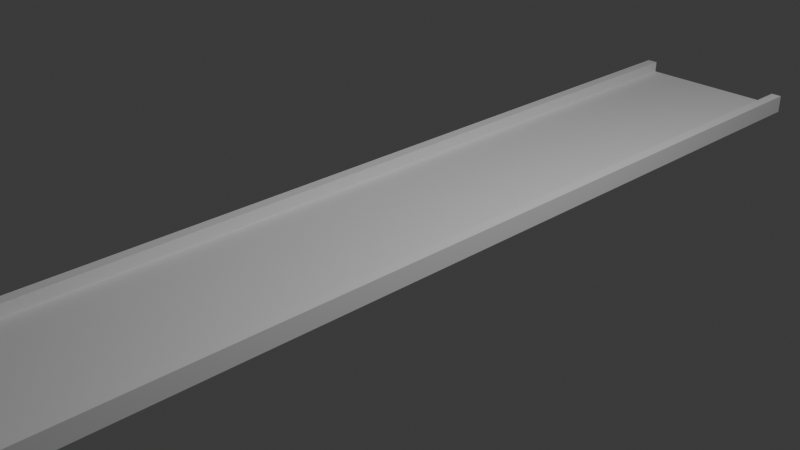 # Source: forkoutr.blend  (saved by Blender 4.4.32; exported with 4.5.12 LTS)
import bpy
from mathutils import Matrix  # noqa: F401  (used for matrix-valued properties, if any)

bpy.ops.wm.read_factory_settings(use_empty=True)
scene = bpy.context.scene
scene.name = 'Scene'

# ---- collections
col_collection = bpy.data.collections.new('Collection'); scene.collection.children.link(col_collection)

# ---- world
world_world = bpy.data.worlds.new('World'); scene.world = world_world
world_world.use_nodes = True; world_world.node_tree.nodes.clear()
_N = world_world.node_tree.nodes; _L = world_world.node_tree.links
n0 = _N.new('ShaderNodeOutputWorld'); n0.name = 'World Output'; n0.location = (300, 300)
n1 = _N.new('ShaderNodeBackground'); n1.name = 'Background'; n1.location = (10, 300)
n1.inputs[0].default_value = (0.05088, 0.05088, 0.05088, 1.0)
_L.new(n1.outputs[0], n0.inputs[0])
n0.is_active_output = True
world_world.color = (0.05088, 0.05088, 0.05088)
world_world.sun_shadow_jitter_overblur = 0.0

# ---- cameras
cam_camera = bpy.data.cameras.new('Camera')
cam_camera.clip_end = 100.0
cam_camera.ortho_scale = 7.314

# ---- lights
light_light = bpy.data.lights.new('Light', 'POINT')
light_light.energy = 1000.0
light_light.shadow_soft_size = 0.1

# ---- meshes
me_cube_001 = bpy.data.meshes.new('Cube.001')
me_cube_001.from_pydata([(-1.0, -1.0, -1.0), (-1.0, -1.0, 1.0), (-1.0, 1.0, -1.0), (-1.0, 1.0, 1.0), (1.0, -1.0, -1.0), (1.0, -1.0, 1.0), (1.0, 1.0, -1.0), (1.0, 1.0, 1.0), (0.0, 1.0, -1.0), (0.0, 1.0, 1.0), (0.0, -1.0, -1.0), (0.0, -1.0, 1.0), (-0.5, 1.0, -1.0), (-0.5, -1.0, 1.0), (-0.5, 1.0, 1.0), (-0.5, -1.0, -1.0), (0.5, 1.0, 1.0), (0.5, -1.0, -1.0), (0.5, 1.0, -1.0), (0.5, -1.0, 1.0), (-0.75, 1.0, -1.0), (-0.75, -1.0, 1.0), (-0.75, 1.0, 1.0), (-0.75, -1.0, -1.0), (0.75, 1.0, 1.0), (0.75, -1.0, -1.0), (0.75, 1.0, -1.0), (0.75, -1.0, 1.0), (-0.875, 1.0, -1.0), (-0.875, -1.0, 1.0), (-0.875, 1.0, 1.0), (-0.875, -1.0, -1.0), (0.875, 1.0, 1.0), (0.875, -1.0, -1.0), (0.875, 1.0, -1.0), (0.875, -1.0, 1.0), (-1.0, -1.0, -4.534), (-1.0, 1.0, -4.534), (1.0, -1.0, -4.534), (1.0, 1.0, -4.534), (-0.875, 1.0, -4.534), (-0.875, -1.0, -4.534), (0.875, -1.0, -4.534), (0.875, 1.0, -4.534), (-0.25, 1.0, 1.0), (-0.25, -1.0, -1.0), (-0.25, 1.0, -1.0), (-0.25, -1.0, 1.0), (0.25, 1.0, -1.0), (0.25, -1.0, 1.0), (0.25, 1.0, 1.0), (0.25, -1.0, -1.0), (-0.125, 1.0, 1.0), (-0.125, -1.0, -1.0), (-0.125, 1.0, -1.0), (-0.125, -1.0, 1.0), (0.125, 1.0, -1.0), (0.125, -1.0, 1.0), (0.125, 1.0, 1.0), (0.125, -1.0, -1.0), (-1.403, -1.291, -1.0), (-1.403, -1.291, 1.0), (-0.9025, -1.291, 1.0), (-0.9025, -1.291, -1.0), (-1.153, -1.291, 1.0), (-1.153, -1.291, -1.0), (-1.278, -1.291, 1.0), (-1.278, -1.291, -1.0), (-1.403, -1.291, -4.534), (-1.278, -1.291, -4.534), (-0.6525, -1.291, -1.0), (-0.6525, -1.291, 1.0), (-0.5275, -1.291, -1.0), (-0.5275, -1.291, 1.0), (-2.04, -1.573, -1.0), (-2.04, -1.573, 1.0), (-1.54, -1.573, 1.0), (-1.54, -1.573, -1.0), (-1.79, -1.573, 1.0), (-1.79, -1.573, -1.0), (-1.915, -1.573, 1.0), (-1.915, -1.573, -1.0), (-2.04, -1.573, -4.534), (-1.915, -1.573, -4.534), (-1.29, -1.573, -1.0), (-1.29, -1.573, 1.0), (-1.165, -1.573, -1.0), (-1.165, -1.573, 1.0), (-3.167, -1.86, -1.0), (-3.167, -1.86, 1.0), (-2.667, -1.86, 1.0), (-2.667, -1.86, -1.0), (-2.917, -1.86, 1.0), (-2.917, -1.86, -1.0), (-3.042, -1.86, 1.0), (-3.042, -1.86, -1.0), (-3.167, -1.86, -4.534), (-3.042, -1.86, -4.534), (-2.417, -1.86, -1.0), (-2.417, -1.86, 1.0), (-2.292, -1.86, -1.0), (-2.292, -1.86, 1.0), (-5.89, -2.336, -1.0), (-5.89, -2.336, 1.0), (-5.39, -2.336, 1.0), (-5.39, -2.336, -1.0), (-5.64, -2.336, 1.0), (-5.64, -2.336, -1.0), (-5.765, -2.336, 1.0), (-5.765, -2.336, -1.0), (-5.89, -2.336, -4.534), (-5.765, -2.336, -4.534), (-5.14, -2.336, -1.0), (-5.14, -2.336, 1.0), (-5.015, -2.336, -1.0), (-5.015, -2.336, 1.0), (-8.254, -2.688, -1.0), (-8.254, -2.688, 1.0), (-7.754, -2.688, 1.0), (-7.754, -2.688, -1.0), (-8.004, -2.688, 1.0), (-8.004, -2.688, -1.0), (-8.129, -2.688, 1.0), (-8.129, -2.688, -1.0), (-8.254, -2.688, -4.534), (-8.129, -2.688, -4.534), (-7.504, -2.688, -1.0), (-7.504, -2.688, 1.0), (-7.379, -2.688, -1.0), (-7.379, -2.688, 1.0), (-12.17, -3.264, -1.0), (-12.17, -3.264, 1.0), (-11.67, -3.264, 1.0), (-11.67, -3.264, -1.0), (-11.92, -3.264, 1.0), (-11.92, -3.264, -1.0), (-12.04, -3.264, 1.0), (-12.04, -3.264, -1.0), (-12.17, -3.264, -4.534), (-12.04, -3.264, -4.534), (-11.42, -3.264, -1.0), (-11.42, -3.264, 1.0), (-11.29, -3.264, -1.0), (-11.29, -3.264, 1.0), (-15.24, -3.839, -1.0), (-15.24, -3.839, 1.0), (-14.74, -3.839, 1.0), (-14.74, -3.839, -1.0), (-14.99, -3.839, 1.0), (-14.99, -3.839, -1.0), (-15.12, -3.839, 1.0), (-15.12, -3.839, -1.0), (-15.24, -3.839, -4.534), (-15.12, -3.839, -4.534), (-14.49, -3.839, -1.0), (-14.49, -3.839, 1.0), (-14.37, -3.839, -1.0), (-14.37, -3.839, 1.0), (1.0, -2.466, -1.0), (1.0, -2.466, 1.0), (0.0, -2.466, -1.0), (0.0, -2.466, 1.0), (0.5, -2.466, -1.0), (0.5, -2.466, 1.0), (0.75, -2.466, -1.0), (0.75, -2.466, 1.0), (0.875, -2.466, -1.0), (0.875, -2.466, 1.0), (1.0, -2.466, -4.534), (0.875, -2.466, -4.534), (0.25, -2.466, 1.0), (0.25, -2.466, -1.0), (-0.125, -2.466, -1.0), (-0.125, -2.466, 1.0), (0.125, -2.466, 1.0), (0.125, -2.466, -1.0)], [], [(0, 1, 3, 2), (34, 32, 7, 6), (6, 7, 5, 4), (53, 55, 73, 72), (2, 28, 40, 37), (30, 3, 1, 29), (58, 9, 11, 57), (54, 8, 10, 53), (33, 42, 169, 166), (54, 52, 9, 8), (20, 22, 14, 12), (20, 12, 15, 23), (44, 14, 13, 47), (21, 29, 66, 64), (25, 33, 166, 164), (24, 16, 19, 27), (48, 18, 17, 51), (48, 50, 16, 18), (28, 20, 23, 31), (28, 30, 22, 20), (14, 22, 21, 13), (1, 0, 60, 61), (32, 24, 27, 35), (4, 5, 159, 158), (18, 26, 25, 17), (18, 16, 24, 26), (2, 3, 30, 28), (27, 19, 163, 165), (22, 30, 29, 21), (23, 15, 63, 65), (55, 53, 172, 173), (7, 32, 35, 5), (26, 34, 33, 25), (26, 24, 32, 34), (43, 39, 38, 42), (37, 40, 41, 36), (28, 31, 41, 40), (33, 34, 43, 42), (0, 36, 68, 60), (0, 2, 37, 36), (34, 6, 39, 43), (6, 4, 38, 39), (13, 21, 64, 62), (52, 44, 47, 55), (12, 14, 44, 46), (12, 46, 45, 15), (56, 58, 50, 48), (56, 48, 51, 59), (17, 25, 164, 162), (16, 50, 49, 19), (9, 52, 55, 11), (57, 11, 161, 174), (46, 44, 52, 54), (46, 54, 53, 45), (8, 56, 59, 10), (8, 9, 58, 56), (10, 59, 175, 160), (50, 58, 57, 49), (69, 67, 81, 83), (68, 69, 83, 82), (72, 73, 87, 86), (65, 63, 77, 79), (70, 72, 86, 84), (71, 62, 76, 85), (31, 23, 65, 67), (29, 1, 61, 66), (15, 45, 70, 63), (45, 53, 72, 70), (36, 41, 69, 68), (55, 47, 71, 73), (41, 31, 67, 69), (47, 13, 62, 71), (74, 82, 96, 88), (76, 78, 92, 90), (83, 81, 95, 97), (82, 83, 97, 96), (86, 87, 101, 100), (79, 77, 91, 93), (62, 64, 78, 76), (60, 68, 82, 74), (67, 65, 79, 81), (63, 70, 84, 77), (61, 60, 74, 75), (73, 71, 85, 87), (64, 66, 80, 78), (66, 61, 75, 80), (89, 88, 102, 103), (91, 98, 112, 105), (95, 93, 107, 109), (88, 96, 110, 102), (90, 92, 106, 104), (97, 95, 109, 111), (81, 79, 93, 95), (77, 84, 98, 91), (75, 74, 88, 89), (87, 85, 99, 101), (78, 80, 94, 92), (80, 75, 89, 94), (85, 76, 90, 99), (84, 86, 100, 98), (113, 104, 118, 127), (108, 103, 117, 122), (106, 108, 122, 120), (115, 113, 127, 129), (103, 102, 116, 117), (105, 112, 126, 119), (101, 99, 113, 115), (92, 94, 108, 106), (94, 89, 103, 108), (99, 90, 104, 113), (98, 100, 114, 112), (93, 91, 105, 107), (100, 101, 115, 114), (96, 97, 111, 110), (128, 129, 143, 142), (121, 119, 133, 135), (126, 128, 142, 140), (127, 118, 132, 141), (122, 117, 131, 136), (120, 122, 136, 134), (112, 114, 128, 126), (107, 105, 119, 121), (114, 115, 129, 128), (110, 111, 125, 124), (111, 109, 123, 125), (104, 106, 120, 118), (102, 110, 124, 116), (109, 107, 121, 123), (136, 131, 145, 150), (134, 136, 150, 148), (143, 141, 155, 157), (131, 130, 144, 145), (133, 140, 154, 147), (137, 135, 149, 151), (124, 125, 139, 138), (125, 123, 137, 139), (118, 120, 134, 132), (116, 124, 138, 130), (123, 121, 135, 137), (119, 126, 140, 133), (117, 116, 130, 131), (129, 127, 141, 143), (151, 150, 145, 144), (154, 155, 146, 147), (147, 146, 148, 149), (149, 148, 150, 151), (151, 144, 152, 153), (156, 157, 155, 154), (141, 132, 146, 155), (140, 142, 156, 154), (135, 133, 147, 149), (142, 143, 157, 156), (138, 139, 153, 152), (139, 137, 151, 153), (132, 134, 148, 146), (130, 138, 152, 144), (175, 174, 161, 160), (164, 165, 163, 162), (166, 167, 165, 164), (158, 166, 169, 168), (158, 159, 167, 166), (162, 163, 170, 171), (160, 161, 173, 172), (171, 170, 174, 175), (35, 27, 165, 167), (38, 4, 158, 168), (5, 35, 167, 159), (19, 49, 170, 163), (42, 38, 168, 169), (49, 57, 174, 170), (59, 51, 171, 175), (53, 10, 160, 172), (11, 55, 173, 161), (51, 17, 162, 171)])
_uv = me_cube_001.uv_layers.new(name='UVMap')
_uv.uv.foreach_set('vector', [0.375, 0.0, 0.625, 0.0, 0.625, 0.25, 0.375, 0.25, 0.375, 0.4844, 0.625, 0.4844, 0.625, 0.5, 0.375, 0.5, 0.375, 0.5, 0.625, 0.5, 0.625, 0.75, 0.375, 0.75, 0.375, 0.8906, 0.625, 0.8906, 0.625, 0.8906, 0.375, 0.8906, 0.375, 0.25, 0.375, 0.2656, 0.375, 0.2656, 0.375, 0.25, 0.8594, 0.5, 0.875, 0.5, 0.875, 0.75, 0.8594, 0.75, 0.7344, 0.5, 0.75, 0.5, 0.75, 0.75, 0.7344, 0.75, 0.2344, 0.5, 0.25, 0.5, 0.25, 0.75, 0.2344, 0.75, 0.3594, 0.75, 0.3594, 0.75, 0.3594, 0.75, 0.3594, 0.75, 0.375, 0.3594, 0.625, 0.3594, 0.625, 0.375, 0.375, 0.375, 0.375, 0.2812, 0.625, 0.2812, 0.625, 0.3125, 0.375, 0.3125, 0.1562, 0.5, 0.1875, 0.5, 0.1875, 0.75, 0.1562, 0.75, 0.7812, 0.5, 0.8125, 0.5, 0.8125, 0.75, 0.7812, 0.75, 0.8438, 0.75, 0.8594, 0.75, 0.8594, 0.75, 0.8438, 0.75, 0.3438, 0.75, 0.3594, 0.75, 0.3594, 0.75, 0.3438, 0.75, 0.6562, 0.5, 0.6875, 0.5, 0.6875, 0.75, 0.6562, 0.75, 0.2812, 0.5, 0.3125, 0.5, 0.3125, 0.75, 0.2812, 0.75, 0.375, 0.4062, 0.625, 0.4062, 0.625, 0.4375, 0.375, 0.4375, 0.1406, 0.5, 0.1562, 0.5, 0.1562, 0.75, 0.1406, 0.75, 0.375, 0.2656, 0.625, 0.2656, 0.625, 0.2812, 0.375, 0.2812, 0.8125, 0.5, 0.8438, 0.5, 0.8438, 0.75, 0.8125, 0.75, 0.625, 0.0, 0.375, 0.0, 0.375, 0.0, 0.625, 0.0, 0.6406, 0.5, 0.6562, 0.5, 0.6562, 0.75, 0.6406, 0.75, 0.375, 0.75, 0.625, 0.75, 0.625, 0.75, 0.375, 0.75, 0.3125, 0.5, 0.3438, 0.5, 0.3438, 0.75, 0.3125, 0.75, 0.375, 0.4375, 0.625, 0.4375, 0.625, 0.4688, 0.375, 0.4688, 0.375, 0.25, 0.625, 0.25, 0.625, 0.2656, 0.375, 0.2656, 0.6562, 0.75, 0.6875, 0.75, 0.6875, 0.75, 0.6562, 0.75, 0.8438, 0.5, 0.8594, 0.5, 0.8594, 0.75, 0.8438, 0.75, 0.1562, 0.75, 0.1875, 0.75, 0.1875, 0.75, 0.1562, 0.75, 0.625, 0.8906, 0.375, 0.8906, 0.375, 0.8906, 0.625, 0.8906, 0.625, 0.5, 0.6406, 0.5, 0.6406, 0.75, 0.625, 0.75, 0.3438, 0.5, 0.3594, 0.5, 0.3594, 0.75, 0.3438, 0.75, 0.375, 0.4688, 0.625, 0.4688, 0.625, 0.4844, 0.375, 0.4844, 0.3594, 0.5, 0.375, 0.5, 0.375, 0.75, 0.3594, 0.75, 0.125, 0.5, 0.1406, 0.5, 0.1406, 0.75, 0.125, 0.75, 0.1406, 0.5, 0.1406, 0.75, 0.1406, 0.75, 0.1406, 0.5, 0.3594, 0.75, 0.3594, 0.5, 0.3594, 0.5, 0.3594, 0.75, 0.375, 0.0, 0.375, 0.0, 0.375, 0.0, 0.375, 0.0, 0.375, 0.0, 0.375, 0.25, 0.375, 0.25, 0.375, 0.0, 0.375, 0.4844, 0.375, 0.5, 0.375, 0.5, 0.375, 0.4844, 0.375, 0.5, 0.375, 0.75, 0.375, 0.75, 0.375, 0.5, 0.8125, 0.75, 0.8438, 0.75, 0.8438, 0.75, 0.8125, 0.75, 0.7656, 0.5, 0.7812, 0.5, 0.7812, 0.75, 0.7656, 0.75, 0.375, 0.3125, 0.625, 0.3125, 0.625, 0.3438, 0.375, 0.3438, 0.1875, 0.5, 0.2188, 0.5, 0.2188, 0.75, 0.1875, 0.75, 0.375, 0.3906, 0.625, 0.3906, 0.625, 0.4062, 0.375, 0.4062, 0.2656, 0.5, 0.2812, 0.5, 0.2812, 0.75, 0.2656, 0.75, 0.3125, 0.75, 0.3438, 0.75, 0.3438, 0.75, 0.3125, 0.75, 0.6875, 0.5, 0.7188, 0.5, 0.7188, 0.75, 0.6875, 0.75, 0.75, 0.5, 0.7656, 0.5, 0.7656, 0.75, 0.75, 0.75, 0.7344, 0.75, 0.75, 0.75, 0.75, 0.75, 0.7344, 0.75, 0.375, 0.3438, 0.625, 0.3438, 0.625, 0.3594, 0.375, 0.3594, 0.2188, 0.5, 0.2344, 0.5, 0.2344, 0.75, 0.2188, 0.75, 0.25, 0.5, 0.2656, 0.5, 0.2656, 0.75, 0.25, 0.75, 0.375, 0.375, 0.625, 0.375, 0.625, 0.3906, 0.375, 0.3906, 0.25, 0.75, 0.2656, 0.75, 0.2656, 0.75, 0.25, 0.75, 0.7188, 0.5, 0.7344, 0.5, 0.7344, 0.75, 0.7188, 0.75, 0.1406, 0.75, 0.1406, 0.75, 0.1406, 0.75, 0.1406, 0.75, 0.125, 0.75, 0.1406, 0.75, 0.1406, 0.75, 0.125, 0.75, 0.375, 0.8906, 0.625, 0.8906, 0.625, 0.8906, 0.375, 0.8906, 0.1562, 0.75, 0.1875, 0.75, 0.1875, 0.75, 0.1562, 0.75, 0.2188, 0.75, 0.2344, 0.75, 0.2344, 0.75, 0.2188, 0.75, 0.7812, 0.75, 0.8125, 0.75, 0.8125, 0.75, 0.7812, 0.75, 0.1406, 0.75, 0.1562, 0.75, 0.1562, 0.75, 0.1406, 0.75, 0.8594, 0.75, 0.875, 0.75, 0.875, 0.75, 0.8594, 0.75, 0.1875, 0.75, 0.2188, 0.75, 0.2188, 0.75, 0.1875, 0.75, 0.2188, 0.75, 0.2344, 0.75, 0.2344, 0.75, 0.2188, 0.75, 0.125, 0.75, 0.1406, 0.75, 0.1406, 0.75, 0.125, 0.75, 0.7656, 0.75, 0.7812, 0.75, 0.7812, 0.75, 0.7656, 0.75, 0.1406, 0.75, 0.1406, 0.75, 0.1406, 0.75, 0.1406, 0.75, 0.7812, 0.75, 0.8125, 0.75, 0.8125, 0.75, 0.7812, 0.75, 0.375, 0.0, 0.375, 0.0, 0.375, 0.0, 0.375, 0.0, 0.8125, 0.75, 0.8438, 0.75, 0.8438, 0.75, 0.8125, 0.75, 0.1406, 0.75, 0.1406, 0.75, 0.1406, 0.75, 0.1406, 0.75, 0.125, 0.75, 0.1406, 0.75, 0.1406, 0.75, 0.125, 0.75, 0.375, 0.8906, 0.625, 0.8906, 0.625, 0.8906, 0.375, 0.8906, 0.1562, 0.75, 0.1875, 0.75, 0.1875, 0.75, 0.1562, 0.75, 0.8125, 0.75, 0.8438, 0.75, 0.8438, 0.75, 0.8125, 0.75, 0.375, 0.0, 0.375, 0.0, 0.375, 0.0, 0.375, 0.0, 0.1406, 0.75, 0.1562, 0.75, 0.1562, 0.75, 0.1406, 0.75, 0.1875, 0.75, 0.2188, 0.75, 0.2188, 0.75, 0.1875, 0.75, 0.625, 0.0, 0.375, 0.0, 0.375, 0.0, 0.625, 0.0, 0.7656, 0.75, 0.7812, 0.75, 0.7812, 0.75, 0.7656, 0.75, 0.8438, 0.75, 0.8594, 0.75, 0.8594, 0.75, 0.8438, 0.75, 0.8594, 0.75, 0.875, 0.75, 0.875, 0.75, 0.8594, 0.75, 0.625, 0.0, 0.375, 0.0, 0.375, 0.0, 0.625, 0.0, 0.1875, 0.75, 0.2188, 0.75, 0.2188, 0.75, 0.1875, 0.75, 0.1406, 0.75, 0.1562, 0.75, 0.1562, 0.75, 0.1406, 0.75, 0.375, 0.0, 0.375, 0.0, 0.375, 0.0, 0.375, 0.0, 0.8125, 0.75, 0.8438, 0.75, 0.8438, 0.75, 0.8125, 0.75, 0.1406, 0.75, 0.1406, 0.75, 0.1406, 0.75, 0.1406, 0.75, 0.1406, 0.75, 0.1562, 0.75, 0.1562, 0.75, 0.1406, 0.75, 0.1875, 0.75, 0.2188, 0.75, 0.2188, 0.75, 0.1875, 0.75, 0.625, 0.0, 0.375, 0.0, 0.375, 0.0, 0.625, 0.0, 0.7656, 0.75, 0.7812, 0.75, 0.7812, 0.75, 0.7656, 0.75, 0.8438, 0.75, 0.8594, 0.75, 0.8594, 0.75, 0.8438, 0.75, 0.8594, 0.75, 0.875, 0.75, 0.875, 0.75, 0.8594, 0.75, 0.7812, 0.75, 0.8125, 0.75, 0.8125, 0.75, 0.7812, 0.75, 0.2188, 0.75, 0.2344, 0.75, 0.2344, 0.75, 0.2188, 0.75, 0.7812, 0.75, 0.8125, 0.75, 0.8125, 0.75, 0.7812, 0.75, 0.8594, 0.75, 0.875, 0.75, 0.875, 0.75, 0.8594, 0.75, 0.8438, 0.75, 0.8594, 0.75, 0.8594, 0.75, 0.8438, 0.75, 0.7656, 0.75, 0.7812, 0.75, 0.7812, 0.75, 0.7656, 0.75, 0.625, 0.0, 0.375, 0.0, 0.375, 0.0, 0.625, 0.0, 0.1875, 0.75, 0.2188, 0.75, 0.2188, 0.75, 0.1875, 0.75, 0.7656, 0.75, 0.7812, 0.75, 0.7812, 0.75, 0.7656, 0.75, 0.8438, 0.75, 0.8594, 0.75, 0.8594, 0.75, 0.8438, 0.75, 0.8594, 0.75, 0.875, 0.75, 0.875, 0.75, 0.8594, 0.75, 0.7812, 0.75, 0.8125, 0.75, 0.8125, 0.75, 0.7812, 0.75, 0.2188, 0.75, 0.2344, 0.75, 0.2344, 0.75, 0.2188, 0.75, 0.1562, 0.75, 0.1875, 0.75, 0.1875, 0.75, 0.1562, 0.75, 0.375, 0.8906, 0.625, 0.8906, 0.625, 0.8906, 0.375, 0.8906, 0.125, 0.75, 0.1406, 0.75, 0.1406, 0.75, 0.125, 0.75, 0.375, 0.8906, 0.625, 0.8906, 0.625, 0.8906, 0.375, 0.8906, 0.1562, 0.75, 0.1875, 0.75, 0.1875, 0.75, 0.1562, 0.75, 0.2188, 0.75, 0.2344, 0.75, 0.2344, 0.75, 0.2188, 0.75, 0.7812, 0.75, 0.8125, 0.75, 0.8125, 0.75, 0.7812, 0.75, 0.8594, 0.75, 0.875, 0.75, 0.875, 0.75, 0.8594, 0.75, 0.8438, 0.75, 0.8594, 0.75, 0.8594, 0.75, 0.8438, 0.75, 0.2188, 0.75, 0.2344, 0.75, 0.2344, 0.75, 0.2188, 0.75, 0.1562, 0.75, 0.1875, 0.75, 0.1875, 0.75, 0.1562, 0.75, 0.375, 0.8906, 0.625, 0.8906, 0.625, 0.8906, 0.375, 0.8906, 0.125, 0.75, 0.1406, 0.75, 0.1406, 0.75, 0.125, 0.75, 0.1406, 0.75, 0.1406, 0.75, 0.1406, 0.75, 0.1406, 0.75, 0.8125, 0.75, 0.8438, 0.75, 0.8438, 0.75, 0.8125, 0.75, 0.375, 0.0, 0.375, 0.0, 0.375, 0.0, 0.375, 0.0, 0.1406, 0.75, 0.1562, 0.75, 0.1562, 0.75, 0.1406, 0.75, 0.8594, 0.75, 0.875, 0.75, 0.875, 0.75, 0.8594, 0.75, 0.8438, 0.75, 0.8594, 0.75, 0.8594, 0.75, 0.8438, 0.75, 0.7656, 0.75, 0.7812, 0.75, 0.7812, 0.75, 0.7656, 0.75, 0.625, 0.0, 0.375, 0.0, 0.375, 0.0, 0.625, 0.0, 0.1875, 0.75, 0.2188, 0.75, 0.2188, 0.75, 0.1875, 0.75, 0.1406, 0.75, 0.1562, 0.75, 0.1562, 0.75, 0.1406, 0.75, 0.125, 0.75, 0.1406, 0.75, 0.1406, 0.75, 0.125, 0.75, 0.1406, 0.75, 0.1406, 0.75, 0.1406, 0.75, 0.1406, 0.75, 0.8125, 0.75, 0.8438, 0.75, 0.8438, 0.75, 0.8125, 0.75, 0.375, 0.0, 0.375, 0.0, 0.375, 0.0, 0.375, 0.0, 0.1406, 0.75, 0.1562, 0.75, 0.1562, 0.75, 0.1406, 0.75, 0.1875, 0.75, 0.2188, 0.75, 0.2188, 0.75, 0.1875, 0.75, 0.625, 0.0, 0.375, 0.0, 0.375, 0.0, 0.625, 0.0, 0.7656, 0.75, 0.7812, 0.75, 0.7812, 0.75, 0.7656, 0.75, 0.375, 0.9844, 0.625, 0.9844, 0.625, 1.0, 0.375, 1.0, 0.375, 0.9062, 0.625, 0.9062, 0.625, 0.9375, 0.375, 0.9375, 0.375, 0.9375, 0.625, 0.9375, 0.625, 0.9688, 0.375, 0.9688, 0.375, 0.9688, 0.625, 0.9688, 0.625, 0.9844, 0.375, 0.9844, 0.375, 0.9844, 0.375, 1.0, 0.375, 1.0, 0.375, 0.9844, 0.375, 0.8906, 0.625, 0.8906, 0.625, 0.9062, 0.375, 0.9062, 0.7812, 0.75, 0.8125, 0.75, 0.8125, 0.75, 0.7812, 0.75, 0.2188, 0.75, 0.2344, 0.75, 0.2344, 0.75, 0.2188, 0.75, 0.1562, 0.75, 0.1875, 0.75, 0.1875, 0.75, 0.1562, 0.75, 0.375, 0.8906, 0.625, 0.8906, 0.625, 0.8906, 0.375, 0.8906, 0.125, 0.75, 0.1406, 0.75, 0.1406, 0.75, 0.125, 0.75, 0.1406, 0.75, 0.1406, 0.75, 0.1406, 0.75, 0.1406, 0.75, 0.8125, 0.75, 0.8438, 0.75, 0.8438, 0.75, 0.8125, 0.75, 0.375, 0.0, 0.375, 0.0, 0.375, 0.0, 0.375, 0.0, 0.375, 0.8594, 0.625, 0.8594, 0.625, 0.875, 0.375, 0.875, 0.375, 0.7812, 0.625, 0.7812, 0.625, 0.8125, 0.375, 0.8125, 0.375, 0.7656, 0.625, 0.7656, 0.625, 0.7812, 0.375, 0.7812, 0.375, 0.75, 0.375, 0.7656, 0.375, 0.7656, 0.375, 0.75, 0.375, 0.75, 0.625, 0.75, 0.625, 0.7656, 0.375, 0.7656, 0.375, 0.8125, 0.625, 0.8125, 0.625, 0.8438, 0.375, 0.8438, 0.375, 0.875, 0.625, 0.875, 0.625, 0.8906, 0.375, 0.8906, 0.375, 0.8438, 0.625, 0.8438, 0.625, 0.8594, 0.375, 0.8594, 0.6406, 0.75, 0.6562, 0.75, 0.6562, 0.75, 0.6406, 0.75, 0.375, 0.75, 0.375, 0.75, 0.375, 0.75, 0.375, 0.75, 0.625, 0.75, 0.6406, 0.75, 0.6406, 0.75, 0.625, 0.75, 0.6875, 0.75, 0.7188, 0.75, 0.7188, 0.75, 0.6875, 0.75, 0.3594, 0.75, 0.375, 0.75, 0.375, 0.75, 0.3594, 0.75, 0.7188, 0.75, 0.7344, 0.75, 0.7344, 0.75, 0.7188, 0.75, 0.2656, 0.75, 0.2812, 0.75, 0.2812, 0.75, 0.2656, 0.75, 0.2344, 0.75, 0.25, 0.75, 0.25, 0.75, 0.2344, 0.75, 0.75, 0.75, 0.7656, 0.75, 0.7656, 0.75, 0.75, 0.75, 0.2812, 0.75, 0.3125, 0.75, 0.3125, 0.75, 0.2812, 0.75])
me_cube_001.update()

# ---- objects
ob_light = bpy.data.objects.new('Light', light_light)
ob_camera = bpy.data.objects.new('Camera', cam_camera)
ob_cube = bpy.data.objects.new('Cube', me_cube_001)

# ---- transforms, parenting, visibility, modifiers, constraints
ob_light.location = (4.076, 1.005, 5.904)
ob_light.rotation_euler = (0.6503, 0.05522, 1.866)
ob_light.lock_rotations_4d = False
ob_light.empty_display_type = 'ARROWS'
ob_light.color = (0.0, 0.0, 0.0, 0.0)
ob_light.lineart.crease_threshold = 0.0
ob_camera.location = (7.359, -6.926, 4.958)
ob_camera.rotation_euler = (1.109, 0.0, 0.8149)
ob_camera.lock_rotations_4d = False
ob_camera.empty_display_type = 'ARROWS'
ob_camera.color = (0.0, 0.0, 0.0, 0.0)
ob_camera.display_type = 'WIRE'
ob_camera.lineart.crease_threshold = 0.0
ob_cube.location = (0.0, 0.0, 0.0)
ob_cube.scale = (1.0, 5.667, -0.03758)

# ---- collection membership
col_collection.objects.link(ob_light)
col_collection.objects.link(ob_camera)
col_collection.objects.link(ob_cube)

# ---- scene / render settings (as saved in the file)
scene.camera = ob_camera
scene.frame_start = 1; scene.frame_end = 250; scene.frame_set(1)
scene.render.engine = 'BLENDER_EEVEE_NEXT'
bpy.context.view_layer.update()
